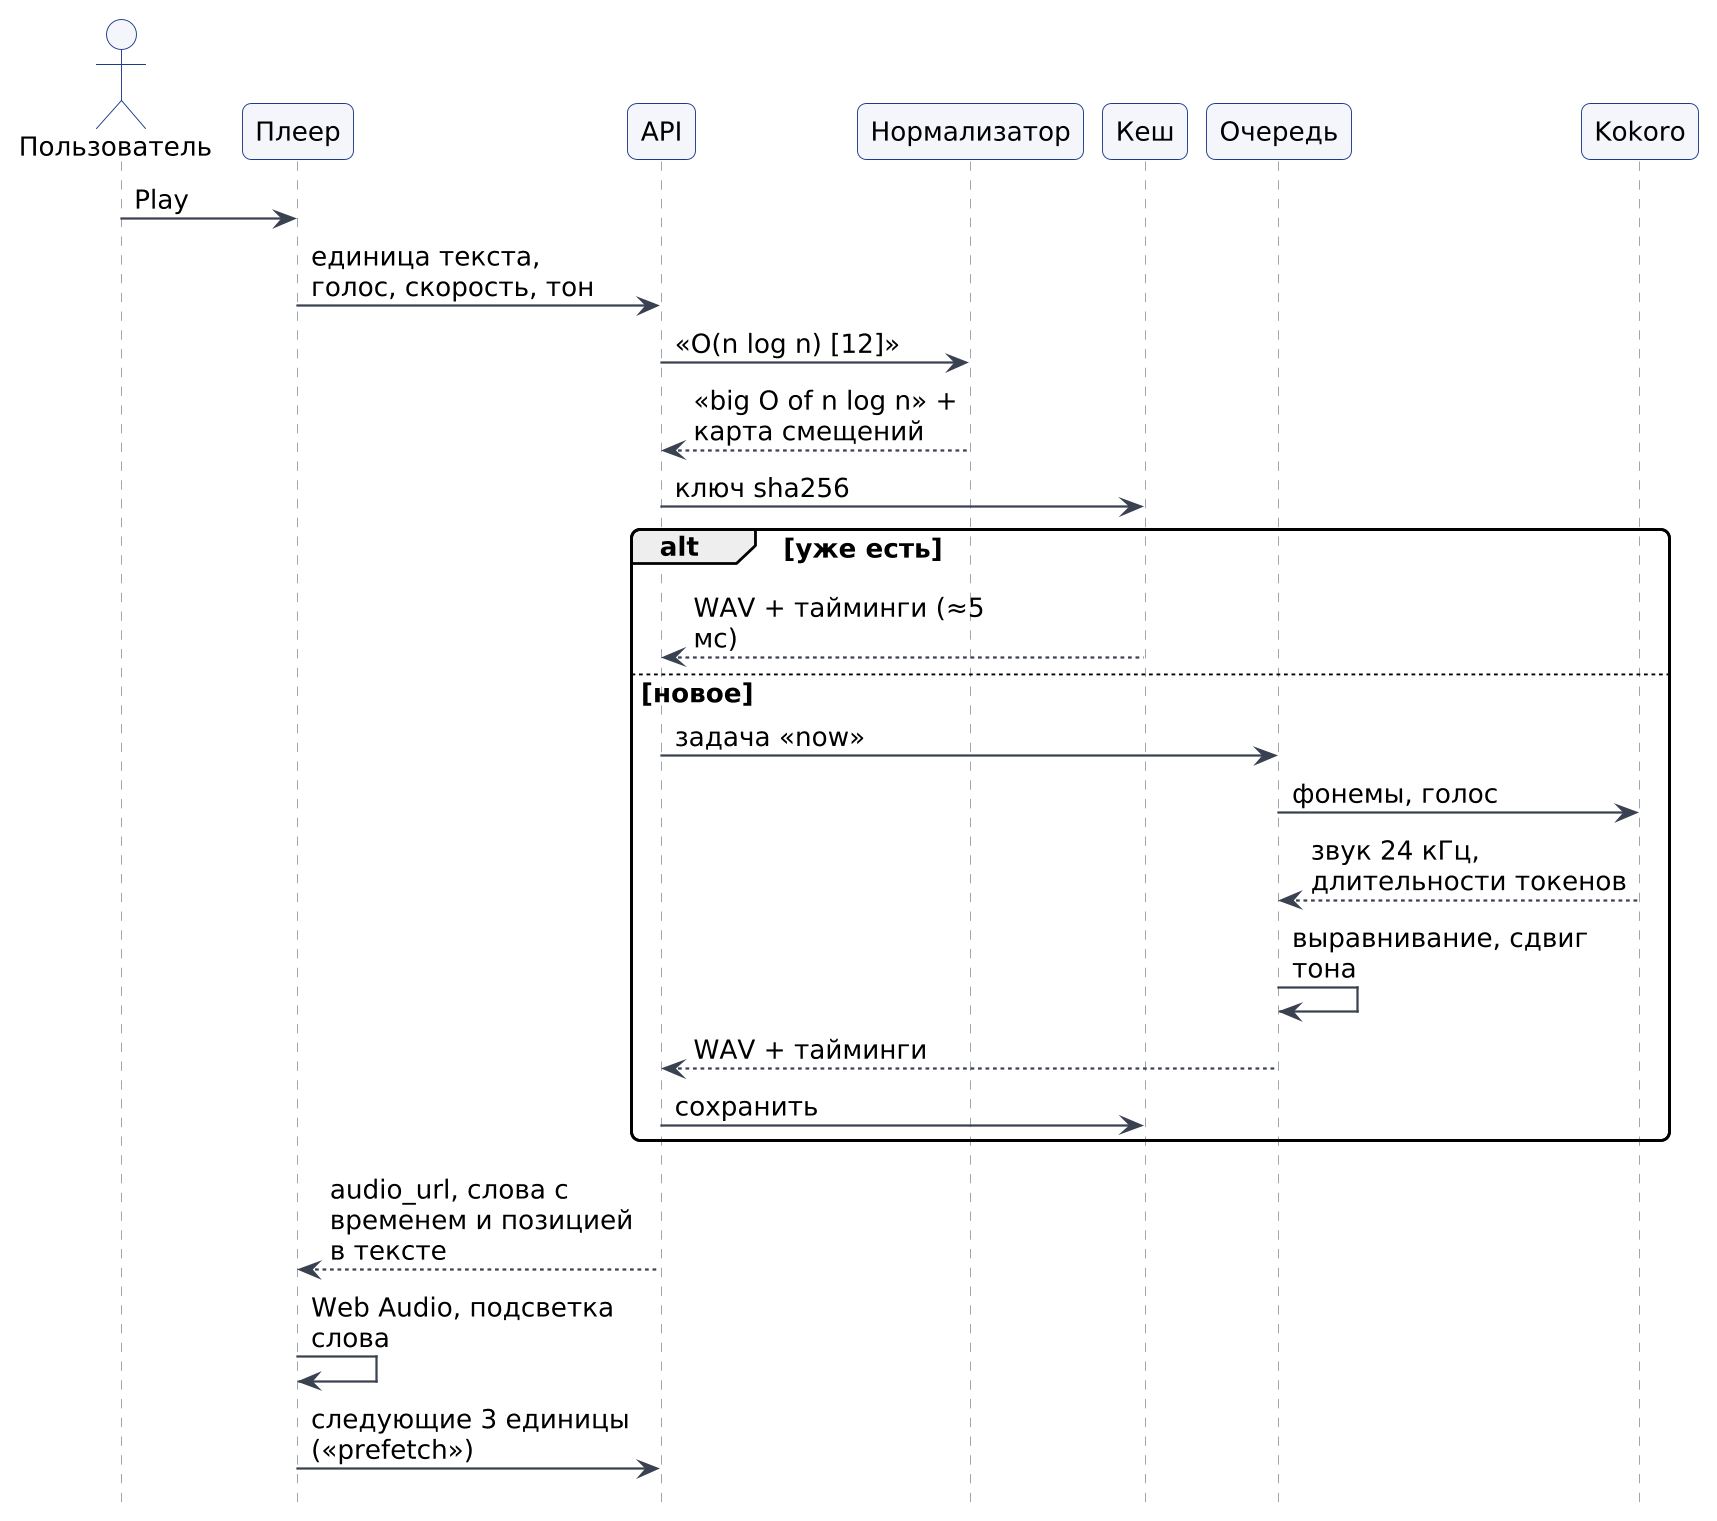

The diagram above was rendered by PlantUML. Its source (embedded in the PNG):
@startuml
!include _style.iuml
skinparam defaultFontSize 14
skinparam maxMessageSize 170
hide footbox
actor "Пользователь" as U
participant "Плеер" as P
participant "API" as API
participant "Нормализатор" as N
participant "Кеш" as C
participant "Очередь" as Q
participant "Kokoro" as K

U -> P : Play
P -> API : единица текста, голос, скорость, тон
API -> N : «O(n log n) [12]»
N --> API : «big O of n log n» + карта смещений
API -> C : ключ sha256
alt уже есть
  C --> API : WAV + тайминги (≈5 мс)
else новое
  API -> Q : задача «now»
  Q -> K : фонемы, голос
  K --> Q : звук 24 кГц, длительности токенов
  Q -> Q : выравнивание, сдвиг тона
  Q --> API : WAV + тайминги
  API -> C : сохранить
end
API --> P : audio_url, слова с временем и позицией в тексте
P -> P : Web Audio, подсветка слова
P -> API : следующие 3 единицы («prefetch»)
@enduml